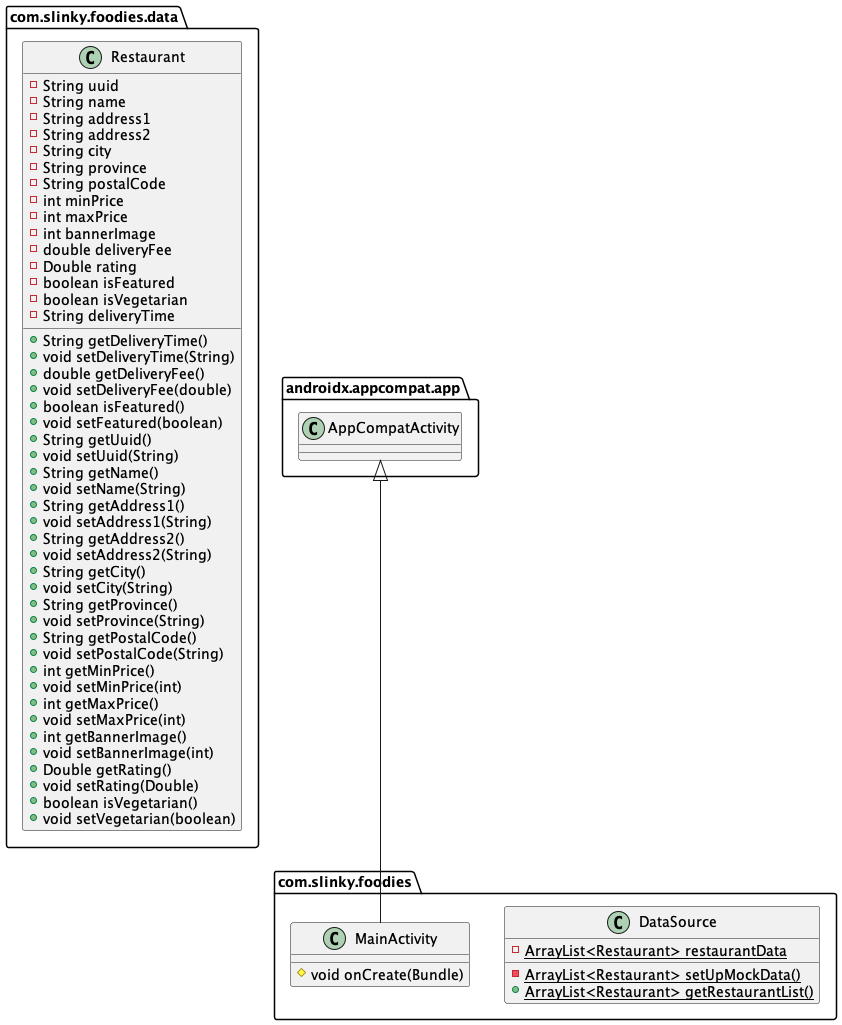

The diagram above was rendered by PlantUML. Its source (embedded in the PNG):
@startuml
class com.slinky.foodies.data.Restaurant {
- String uuid
- String name
- String address1
- String address2
- String city
- String province
- String postalCode
- int minPrice
- int maxPrice
- int bannerImage
- double deliveryFee
- Double rating
- boolean isFeatured
- boolean isVegetarian
- String deliveryTime
+ String getDeliveryTime()
+ void setDeliveryTime(String)
+ double getDeliveryFee()
+ void setDeliveryFee(double)
+ boolean isFeatured()
+ void setFeatured(boolean)
+ String getUuid()
+ void setUuid(String)
+ String getName()
+ void setName(String)
+ String getAddress1()
+ void setAddress1(String)
+ String getAddress2()
+ void setAddress2(String)
+ String getCity()
+ void setCity(String)
+ String getProvince()
+ void setProvince(String)
+ String getPostalCode()
+ void setPostalCode(String)
+ int getMinPrice()
+ void setMinPrice(int)
+ int getMaxPrice()
+ void setMaxPrice(int)
+ int getBannerImage()
+ void setBannerImage(int)
+ Double getRating()
+ void setRating(Double)
+ boolean isVegetarian()
+ void setVegetarian(boolean)
}
class com.slinky.foodies.DataSource {
- {static} ArrayList<Restaurant> restaurantData
- {static} ArrayList<Restaurant> setUpMockData()
+ {static} ArrayList<Restaurant> getRestaurantList()
}
class com.slinky.foodies.MainActivity {
# void onCreate(Bundle)
}


androidx.appcompat.app.AppCompatActivity <|-- com.slinky.foodies.MainActivity
@enduml